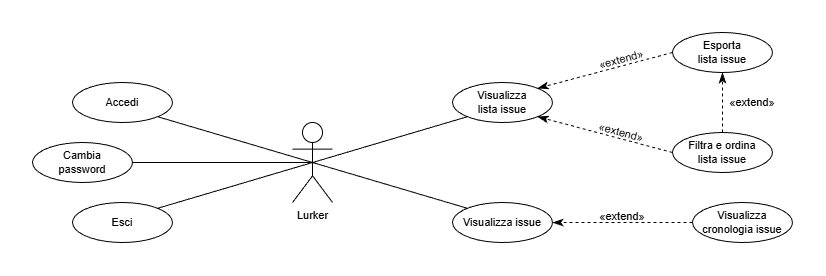

The diagram above was exported from draw.io. Its source (the exported page's mxGraphModel, read from the mxfile embedded in the PNG):
<mxGraphModel dx="1626" dy="982" grid="1" gridSize="10" guides="1" tooltips="1" connect="1" arrows="1" fold="1" page="1" pageScale="1" pageWidth="827" pageHeight="1169" math="0" shadow="0">
  <root>
    <mxCell id="0" />
    <mxCell id="1" parent="0" />
    <mxCell id="oLXj6WyYJh66l9MSjT5Z-1" edge="1" parent="1" source="oLXj6WyYJh66l9MSjT5Z-6" style="rounded=0;orthogonalLoop=1;jettySize=auto;html=1;exitX=0.5;exitY=0.5;exitDx=0;exitDy=0;exitPerimeter=0;entryX=1;entryY=0;entryDx=0;entryDy=0;fontStyle=0;fontSize=11;endArrow=none;endFill=0;labelBackgroundColor=default;" target="oLXj6WyYJh66l9MSjT5Z-8">
      <mxGeometry relative="1" as="geometry" />
    </mxCell>
    <mxCell id="oLXj6WyYJh66l9MSjT5Z-2" edge="1" parent="1" source="oLXj6WyYJh66l9MSjT5Z-6" style="rounded=0;orthogonalLoop=1;jettySize=auto;html=1;exitX=0.5;exitY=0.5;exitDx=0;exitDy=0;exitPerimeter=0;entryX=1;entryY=1;entryDx=0;entryDy=0;fontStyle=0;fontSize=11;endArrow=none;endFill=0;labelBackgroundColor=default;" target="oLXj6WyYJh66l9MSjT5Z-7">
      <mxGeometry relative="1" as="geometry" />
    </mxCell>
    <mxCell id="oLXj6WyYJh66l9MSjT5Z-3" edge="1" parent="1" source="oLXj6WyYJh66l9MSjT5Z-6" style="rounded=0;orthogonalLoop=1;jettySize=auto;html=1;exitX=0.5;exitY=0.5;exitDx=0;exitDy=0;exitPerimeter=0;entryX=0;entryY=1;entryDx=0;entryDy=0;fontStyle=0;fontSize=11;endArrow=none;endFill=0;labelBackgroundColor=default;" target="oLXj6WyYJh66l9MSjT5Z-9">
      <mxGeometry relative="1" as="geometry" />
    </mxCell>
    <mxCell id="oLXj6WyYJh66l9MSjT5Z-4" edge="1" parent="1" source="oLXj6WyYJh66l9MSjT5Z-6" style="rounded=0;orthogonalLoop=1;jettySize=auto;html=1;exitX=0.5;exitY=0.5;exitDx=0;exitDy=0;exitPerimeter=0;entryX=0;entryY=0;entryDx=0;entryDy=0;fontStyle=0;fontSize=11;endArrow=none;endFill=0;labelBackgroundColor=default;" target="oLXj6WyYJh66l9MSjT5Z-14">
      <mxGeometry relative="1" as="geometry" />
    </mxCell>
    <mxCell id="oLXj6WyYJh66l9MSjT5Z-5" edge="1" parent="1" source="oLXj6WyYJh66l9MSjT5Z-6" style="edgeStyle=orthogonalEdgeStyle;rounded=0;orthogonalLoop=1;jettySize=auto;html=1;exitX=0.5;exitY=0.5;exitDx=0;exitDy=0;exitPerimeter=0;entryX=1;entryY=0.5;entryDx=0;entryDy=0;fontStyle=0;fontSize=11;endArrow=none;endFill=0;labelBackgroundColor=default;" target="oLXj6WyYJh66l9MSjT5Z-17">
      <mxGeometry relative="1" as="geometry" />
    </mxCell>
    <mxCell id="oLXj6WyYJh66l9MSjT5Z-6" parent="1" style="shape=umlActor;verticalLabelPosition=bottom;verticalAlign=top;html=1;outlineConnect=0;fontStyle=0;fontSize=11;labelBackgroundColor=none;fillColor=none;" value="Lurker" vertex="1">
      <mxGeometry height="80" width="40" x="-520" y="560" as="geometry" />
    </mxCell>
    <mxCell id="oLXj6WyYJh66l9MSjT5Z-7" parent="1" style="ellipse;whiteSpace=wrap;html=1;align=center;fontStyle=0;fontSize=11;labelBackgroundColor=none;fillColor=none;" value="Accedi" vertex="1">
      <mxGeometry height="40" width="100" x="-740" y="520" as="geometry" />
    </mxCell>
    <mxCell id="oLXj6WyYJh66l9MSjT5Z-8" parent="1" style="ellipse;whiteSpace=wrap;html=1;align=center;fontStyle=0;fontSize=11;labelBackgroundColor=none;fillColor=none;" value="Esci" vertex="1">
      <mxGeometry height="40" width="100" x="-740" y="640" as="geometry" />
    </mxCell>
    <mxCell id="oLXj6WyYJh66l9MSjT5Z-9" parent="1" style="ellipse;whiteSpace=wrap;html=1;align=center;fontStyle=0;fontSize=11;labelBackgroundColor=none;fillColor=none;" value="Visualizza&lt;div&gt;lista issue&lt;/div&gt;" vertex="1">
      <mxGeometry height="40" width="100" x="-360" y="520" as="geometry" />
    </mxCell>
    <mxCell id="oLXj6WyYJh66l9MSjT5Z-10" edge="1" parent="1" source="oLXj6WyYJh66l9MSjT5Z-11" style="rounded=0;orthogonalLoop=1;jettySize=auto;html=1;exitX=0;exitY=0.5;exitDx=0;exitDy=0;entryX=1;entryY=0;entryDx=0;entryDy=0;fontStyle=0;fontSize=11;dashed=1;labelBackgroundColor=default;endArrow=classicThin;endFill=1;endSize=8;" target="oLXj6WyYJh66l9MSjT5Z-9" value="">
      <mxGeometry relative="1" x="-0.2222" y="-17" as="geometry">
        <mxPoint as="offset" />
      </mxGeometry>
    </mxCell>
    <mxCell id="oLXj6WyYJh66l9MSjT5Z-11" parent="1" style="ellipse;whiteSpace=wrap;html=1;align=center;fontStyle=0;fontSize=11;labelBackgroundColor=none;fillColor=none;" value="Esporta&lt;div&gt;lista issue&lt;/div&gt;" vertex="1">
      <mxGeometry height="40" width="100" x="-140" y="470" as="geometry" />
    </mxCell>
    <mxCell id="oLXj6WyYJh66l9MSjT5Z-12" edge="1" parent="1" source="oLXj6WyYJh66l9MSjT5Z-13" style="rounded=0;orthogonalLoop=1;jettySize=auto;html=1;exitX=0;exitY=0.5;exitDx=0;exitDy=0;entryX=1;entryY=1;entryDx=0;entryDy=0;fontStyle=0;fontSize=11;dashed=1;jumpSize=6;jumpStyle=none;labelBackgroundColor=default;endArrow=classicThin;endFill=1;endSize=8;" target="oLXj6WyYJh66l9MSjT5Z-9">
      <mxGeometry relative="1" as="geometry" />
    </mxCell>
    <mxCell id="oLXj6WyYJh66l9MSjT5Z-13" parent="1" style="ellipse;whiteSpace=wrap;html=1;align=center;fontStyle=0;fontSize=11;labelBackgroundColor=none;fillColor=none;" value="Filtra e ordina&lt;br&gt;lista issue" vertex="1">
      <mxGeometry height="40" width="100" x="-140" y="570" as="geometry" />
    </mxCell>
    <mxCell id="oLXj6WyYJh66l9MSjT5Z-14" parent="1" style="ellipse;whiteSpace=wrap;html=1;align=center;fontStyle=0;fontSize=11;labelBackgroundColor=none;fillColor=none;" value="Visualizza issue" vertex="1">
      <mxGeometry height="40" width="100" x="-360" y="640" as="geometry" />
    </mxCell>
    <mxCell id="oLXj6WyYJh66l9MSjT5Z-15" edge="1" parent="1" source="oLXj6WyYJh66l9MSjT5Z-16" style="rounded=0;orthogonalLoop=1;jettySize=auto;html=1;exitX=0;exitY=0.5;exitDx=0;exitDy=0;entryX=1;entryY=0.5;entryDx=0;entryDy=0;fontSize=11;dashed=1;labelBackgroundColor=default;endArrow=classicThin;endFill=1;fontStyle=0;endSize=8;" target="oLXj6WyYJh66l9MSjT5Z-14">
      <mxGeometry relative="1" as="geometry" />
    </mxCell>
    <mxCell id="oLXj6WyYJh66l9MSjT5Z-16" parent="1" style="ellipse;whiteSpace=wrap;html=1;align=center;fontStyle=0;fontSize=11;labelBackgroundColor=none;fillColor=none;" value="Visualizza&lt;br&gt;cronologia issue" vertex="1">
      <mxGeometry height="40" width="100" x="-120" y="640" as="geometry" />
    </mxCell>
    <mxCell id="oLXj6WyYJh66l9MSjT5Z-17" parent="1" style="ellipse;whiteSpace=wrap;html=1;align=center;fontStyle=0;fontSize=11;labelBackgroundColor=none;fillColor=none;" value="Cambia&lt;div&gt;password&lt;/div&gt;" vertex="1">
      <mxGeometry height="40" width="100" x="-780" y="580" as="geometry" />
    </mxCell>
    <mxCell id="oLXj6WyYJh66l9MSjT5Z-18" parent="1" style="text;html=1;whiteSpace=wrap;align=center;verticalAlign=middle;rounded=0;fontStyle=0;rotation=345;fontSize=11;labelBackgroundColor=none;" value="«extend» " vertex="1">
      <mxGeometry height="30" width="60" x="-221" y="482" as="geometry" />
    </mxCell>
    <mxCell id="oLXj6WyYJh66l9MSjT5Z-19" parent="1" style="text;html=1;whiteSpace=wrap;align=center;verticalAlign=middle;rounded=0;fontStyle=0;rotation=15;fontSize=11;labelBackgroundColor=none;" value="«extend» " vertex="1">
      <mxGeometry height="30" width="60" x="-221.00061140918876" y="555.0030450981599" as="geometry" />
    </mxCell>
    <mxCell id="oLXj6WyYJh66l9MSjT5Z-20" parent="1" style="text;html=1;whiteSpace=wrap;align=center;verticalAlign=middle;rounded=0;fontStyle=0;rotation=0;fontSize=11;labelBackgroundColor=none;" value="«extend» " vertex="1">
      <mxGeometry height="30" width="60" x="-220" y="638.6330450981598" as="geometry" />
    </mxCell>
    <mxCell id="oLXj6WyYJh66l9MSjT5Z-21" edge="1" parent="1" source="oLXj6WyYJh66l9MSjT5Z-13" style="rounded=0;orthogonalLoop=1;jettySize=auto;html=1;exitX=0.5;exitY=0;exitDx=0;exitDy=0;entryX=0.5;entryY=1;entryDx=0;entryDy=0;fontStyle=0;fontSize=11;dashed=1;labelBackgroundColor=default;endArrow=classicThin;endFill=1;endSize=8;" target="oLXj6WyYJh66l9MSjT5Z-11" value="">
      <mxGeometry relative="1" x="-0.2222" y="-17" as="geometry">
        <mxPoint as="offset" />
        <mxPoint x="-15" y="500" as="sourcePoint" />
        <mxPoint x="-150" y="536" as="targetPoint" />
      </mxGeometry>
    </mxCell>
    <mxCell id="oLXj6WyYJh66l9MSjT5Z-22" parent="1" style="text;html=1;whiteSpace=wrap;align=center;verticalAlign=middle;rounded=0;fontStyle=0;rotation=0;fontSize=11;labelBackgroundColor=none;" value="«extend» " vertex="1">
      <mxGeometry height="30" width="60" x="-89.9999395347902" y="525.0034587474116" as="geometry" />
    </mxCell>
  </root>
</mxGraphModel>